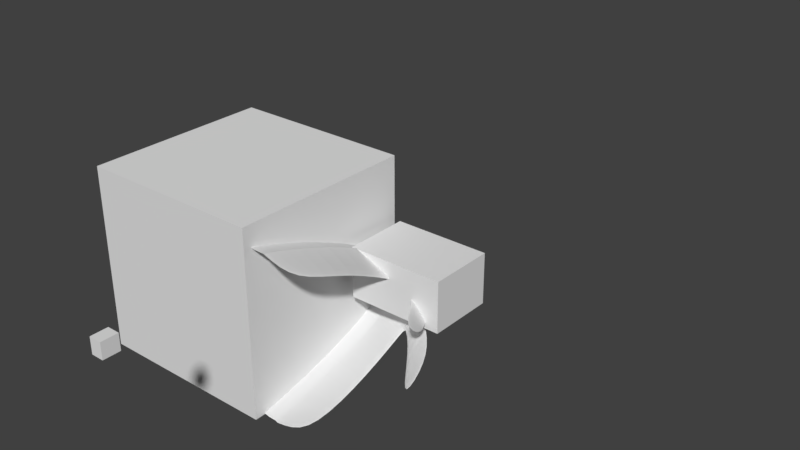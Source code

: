 # Source: spacer_mirrored_left_wide.blend  (saved by Blender 2.79.0; exported with 4.5.12 LTS)
import bpy
from mathutils import Matrix  # noqa: F401  (used for matrix-valued properties, if any)

bpy.ops.wm.read_factory_settings(use_empty=True)
scene = bpy.context.scene
scene.name = 'Scene'

# ---- collections
col_collection_1 = bpy.data.collections.new('Collection 1'); scene.collection.children.link(col_collection_1)

# ---- world
world_world = bpy.data.worlds.new('World'); scene.world = world_world
world_world.color = (0.05088, 0.05088, 0.05088)
world_world.use_sun_shadow = False
world_world.sun_shadow_jitter_overblur = 0.0
world_world.cycles.sampling_method = 'MANUAL'

# ---- meshes
me_cube = bpy.data.meshes.new('Cube')
me_cube.from_pydata([(-1.0, -1.0, -1.0), (-1.0, -1.0, 1.0), (-1.0, 1.0, -1.0), (-1.0, 1.0, 1.0), (1.0, -1.0, -1.0), (1.0, -1.0, 1.0), (1.0, 1.0, -1.0), (1.0, 1.0, 1.0)], [], [(0, 1, 3, 2), (2, 3, 7, 6), (6, 7, 5, 4), (4, 5, 1, 0), (2, 6, 4, 0), (7, 3, 1, 5)])
me_cube.use_remesh_preserve_volume = False
me_cube.use_remesh_preserve_attributes = False
me_cube.use_mirror_vertex_groups = False
me_cube.update()
me_cube_006 = bpy.data.meshes.new('Cube.006')
me_cube_006.from_pydata([(-1.27, -5.115, 0.9342), (-1.27, -3.342, 0.8259), (2.264, -10.54, 0.7372), (2.264, -8.542, 0.7372), (2.264, -40.17, 3.222), (-1.27, -41.33, 3.611), (-1.27, -39.36, 3.611), (2.264, -42.17, 3.222), (0.4157, -3.079, 0.9338), (0.4157, -5.079, 0.9338), (0.4157, -39.5, 3.633), (0.4157, -41.5, 3.633), (0.3526, -5.115, 0.9342), (0.3526, -3.561, 0.8744), (0.3526, -41.33, 3.611), (0.3526, -39.36, 3.611), (2.264, -11.05, 1.0), (0.4157, -7.133, 1.357), (0.4157, -9.133, 1.357), (-1.27, -9.085, 1.348), (-1.27, -7.119, 1.294), (2.264, -13.05, 1.0), (0.3526, -9.085, 1.348), (0.3526, -7.119, 1.294), (-1.27, -2.086, 0.0), (-1.27, -5.115, -0.9728), (-1.27, -1.261, 0.0), (-1.27, -4.145, -0.9542), (2.264, -7.379, 0.0), (2.264, -10.43, -0.9724), (2.264, -6.621, 0.0), (2.264, -8.433, -0.9724), (2.264, -39.46, -2.67), (-1.27, -40.62, -2.983), (-1.27, -38.65, -2.983), (2.264, -41.46, -2.67), (0.4157, -0.1612, -0.05414), (0.4157, -3.079, -0.9724), (0.4157, -2.0, 0.0), (0.4157, -5.079, -0.9724), (0.4157, -38.79, -3.004), (0.4157, -40.79, -3.004), (0.3526, -0.9588, 0.0), (0.3526, -5.115, -0.9728), (0.3526, -4.149, -0.9599), (0.3526, -2.086, 0.0), (0.3526, -40.62, -2.983), (0.3526, -38.65, -2.983), (2.264, -11.05, -1.2), (0.4157, -7.133, -1.499), (0.4157, -9.133, -1.499), (-1.27, -9.085, -1.49), (-1.27, -7.906, -1.49), (2.264, -13.05, -1.2), (0.3526, -9.085, -1.49), (0.3526, -7.119, -1.49), (0.4157, -23.32, 2.711), (0.4157, -25.32, 2.711), (-1.27, -25.21, 2.696), (2.264, -27.61, 2.438), (0.3526, -25.21, 2.696), (0.3526, -23.24, 2.696), (2.264, -25.61, 2.438), (-1.27, -23.24, 2.696), (0.4157, -22.96, -2.441), (0.4157, -24.96, -2.441), (-1.27, -24.85, -2.426), (2.264, -27.26, -2.243), (0.3526, -24.85, -2.426), (0.3526, -22.89, -2.426), (2.264, -25.26, -2.243), (-1.27, -22.89, -2.426), (3.657, -17.3, 0.9936), (3.657, -16.03, 0.9936), (3.746, -12.21, 0.1357), (3.746, -11.43, 0.1357), (4.612, -25.75, 1.08), (4.612, -24.48, 1.08), (4.701, -20.24, 0.2227), (4.701, -19.46, 0.2227), (3.773, -12.51, -0.3785), (3.773, -19.66, -1.351), (3.773, -11.73, -0.3785), (3.773, -18.59, -1.351), (5.019, -20.31, -0.5531), (5.019, -28.8, -1.525), (5.019, -19.53, -0.5531), (5.019, -27.73, -1.525)], [], [(24, 0, 1, 26), (36, 8, 3, 30), (45, 12, 0, 24), (63, 58, 5, 6), (57, 59, 7, 11), (61, 63, 6, 15), (59, 62, 4, 7), (15, 6, 5, 14), (4, 10, 11, 7), (62, 56, 10, 4), (60, 57, 11, 14), (28, 2, 9, 38), (42, 13, 8, 36), (26, 1, 13, 42), (58, 60, 14, 5), (10, 15, 14, 11), (56, 61, 15, 10), (38, 9, 12, 45), (8, 13, 23, 17), (0, 12, 22, 19), (12, 9, 18, 22), (3, 8, 17, 16), (2, 3, 16, 21), (13, 1, 20, 23), (9, 2, 21, 18), (1, 0, 19, 20), (24, 26, 27, 25), (36, 30, 31, 37), (45, 24, 25, 43), (71, 34, 33, 66), (65, 41, 35, 67), (69, 47, 34, 71), (67, 35, 32, 70), (47, 46, 33, 34), (32, 35, 41, 40), (70, 32, 40, 64), (68, 46, 41, 65), (28, 38, 39, 29), (42, 36, 37, 44), (26, 42, 44, 27), (66, 33, 46, 68), (40, 41, 46, 47), (64, 40, 47, 69), (38, 45, 43, 39), (37, 49, 55, 44), (25, 51, 54, 43), (43, 54, 50, 39), (31, 48, 49, 37), (29, 53, 48, 31), (44, 55, 52, 27), (39, 50, 53, 29), (27, 52, 51, 25), (17, 23, 61, 56), (19, 22, 60, 58), (22, 18, 57, 60), (16, 17, 56, 62), (21, 16, 62, 59), (23, 20, 63, 61), (18, 21, 59, 57), (20, 19, 58, 63), (49, 64, 69, 55), (51, 66, 68, 54), (54, 68, 65, 50), (48, 70, 64, 49), (53, 67, 70, 48), (55, 69, 71, 52), (50, 65, 67, 53), (52, 71, 66, 51), (2, 28, 74, 72), (28, 30, 75, 74), (3, 2, 72, 73), (30, 3, 73, 75), (75, 73, 77, 79), (72, 74, 78, 76), (74, 75, 79, 78), (73, 72, 76, 77), (79, 77, 76, 78), (28, 29, 81, 80), (30, 28, 80, 82), (31, 30, 82, 83), (29, 31, 83, 81), (81, 83, 87, 85), (82, 80, 84, 86), (80, 81, 85, 84), (83, 82, 86, 87), (84, 85, 87, 86)])
_k = {(10, 56): 1.0, (8, 36): 1.0, (10, 11): 1.0, (13, 42): 1.0, (14, 15): 1.0, (15, 61): 1.0, (8, 17): 1.0, (13, 23): 1.0, (40, 64): 1.0, (36, 37): 1.0, (40, 41): 1.0, (42, 44): 1.0, (46, 47): 1.0, (47, 69): 1.0, (37, 49): 1.0, (44, 55): 1.0, (17, 56): 1.0, (23, 61): 1.0, (49, 64): 1.0, (55, 69): 1.0}
me_cube_006.attributes.new('crease_edge', 'FLOAT', 'EDGE').data.foreach_set('value', [_k.get((min(e.vertices), max(e.vertices)), 0.0) for e in me_cube_006.edges])
me_cube_006.use_remesh_preserve_volume = False
me_cube_006.use_remesh_preserve_attributes = False
me_cube_006.use_mirror_vertex_groups = False
me_cube_006.update()
me_cube_003 = bpy.data.meshes.new('Cube.003')
me_cube_003.from_pydata([(0.0, -2.0, 0.0), (0.0, -2.0, 2.0), (0.0, 0.0, 0.0), (0.0, 0.0, 2.0), (2.264, -2.0, 0.0), (2.264, -2.0, 2.0), (2.264, 0.0, 0.0), (2.264, 0.0, 2.0)], [], [(0, 1, 3, 2), (2, 3, 7, 6), (6, 7, 5, 4), (4, 5, 1, 0), (2, 6, 4, 0), (7, 3, 1, 5)])
me_cube_003.use_remesh_preserve_volume = False
me_cube_003.use_remesh_preserve_attributes = False
me_cube_003.use_mirror_vertex_groups = False
me_cube_003.update()
me_cube_002 = bpy.data.meshes.new('Cube.002')
me_cube_002.from_pydata([(-2.264, 9.537e-07, -1.0), (-2.264, 9.537e-07, 1.0), (-2.264, 2.0, -1.0), (-2.264, 2.0, 1.0), (0.0, 9.537e-07, -1.0), (0.0, 9.537e-07, 1.0), (0.0, 2.0, -1.0), (0.0, 2.0, 1.0)], [], [(0, 1, 3, 2), (2, 3, 7, 6), (6, 7, 5, 4), (4, 5, 1, 0), (2, 6, 4, 0), (7, 3, 1, 5)])
me_cube_002.use_remesh_preserve_volume = False
me_cube_002.use_remesh_preserve_attributes = False
me_cube_002.use_mirror_vertex_groups = False
me_cube_002.update()

# ---- objects
ob_cube = bpy.data.objects.new('Cube', me_cube)
ob_cube_000 = bpy.data.objects.new('Cube.000', me_cube_006)
ob_cube_002 = bpy.data.objects.new('Cube.002', me_cube_003)
ob_cube_001 = bpy.data.objects.new('Cube.001', me_cube_002)

# ---- transforms, parenting, visibility, modifiers, constraints
ob_cube.location = (-1.124, -0.9346, 0.1921)
ob_cube.hide_viewport = True
ob_cube.lineart.crease_threshold = 0.0
ob_cube_000.location = (-0.04682, 0.01739, 0.0)
ob_cube_000.scale = (0.2287, 0.04738, 0.2716)
ob_cube_000.lineart.crease_threshold = 0.0
_m = ob_cube_000.modifiers.new('Subsurf', 'SUBSURF')
_m.uv_smooth = 'PRESERVE_CORNERS'
_m.quality = 2
_m.levels = 3
_m.show_only_control_edges = False
_m = ob_cube_000.modifiers.new('Boolean', 'BOOLEAN')
_m.object = ob_cube
_m.solver = 'FAST'
ob_cube_002.location = (0.0, 0.0, 0.0)
ob_cube_002.scale = (0.454, 0.3512, 0.2716)
ob_cube_002.hide_viewport = True
ob_cube_002.lineart.crease_threshold = 0.0
ob_cube_001.location = (0.7296, -3.99, 1.361)
ob_cube_001.scale = (0.04995, 0.07629, 0.07231)
ob_cube_001.hide_viewport = True
ob_cube_001.lineart.crease_threshold = 0.0

# ---- collection membership
col_collection_1.objects.link(ob_cube)
col_collection_1.objects.link(ob_cube_000)
col_collection_1.objects.link(ob_cube_002)
col_collection_1.objects.link(ob_cube_001)

# ---- scene / render settings (as saved in the file)
scene.frame_start = 1; scene.frame_end = 250; scene.frame_set(1)
scene.render.engine = 'BLENDER_EEVEE_NEXT'
scene.render.resolution_percentage = 50
scene.render.dither_intensity = 0.0
scene.cycles.use_denoising = False
scene.cycles.samples = 128
scene.cycles.sampling_pattern = 'TABULATED_SOBOL'
scene.cycles.use_adaptive_sampling = False
scene.cycles.use_light_tree = False
scene.cycles.blur_glossy = 0.0
scene.cycles.sample_clamp_indirect = 0.0
scene.view_settings.view_transform = 'Standard'
bpy.context.view_layer.update()

# ---- added for rendering (the .blend has no active camera and no usable light): camera, sun
cam_auto = bpy.data.cameras.new('AutoCamera')
cam_auto.lens = 50.0
cam_auto.sensor_width = 36.0
cam_auto.clip_end = 1000.0
ob_auto_camera = bpy.data.objects.new('AutoCamera', cam_auto)
scene.collection.objects.link(ob_auto_camera)
ob_auto_camera.location = (6.24118, -7.48942, 5.49295)
ob_auto_camera.rotation_euler = (1.09748, -7.21219e-08, 0.694738)
scene.camera = ob_auto_camera
light_auto_sun = bpy.data.lights.new('AutoSun', 'SUN')
light_auto_sun.energy = 3.0
light_auto_sun.angle = 0.0523599
ob_auto_sun = bpy.data.objects.new('AutoSun', light_auto_sun)
scene.collection.objects.link(ob_auto_sun)
ob_auto_sun.rotation_euler = (0.872665, 0.174533, 0.523599)
bpy.context.view_layer.update()
